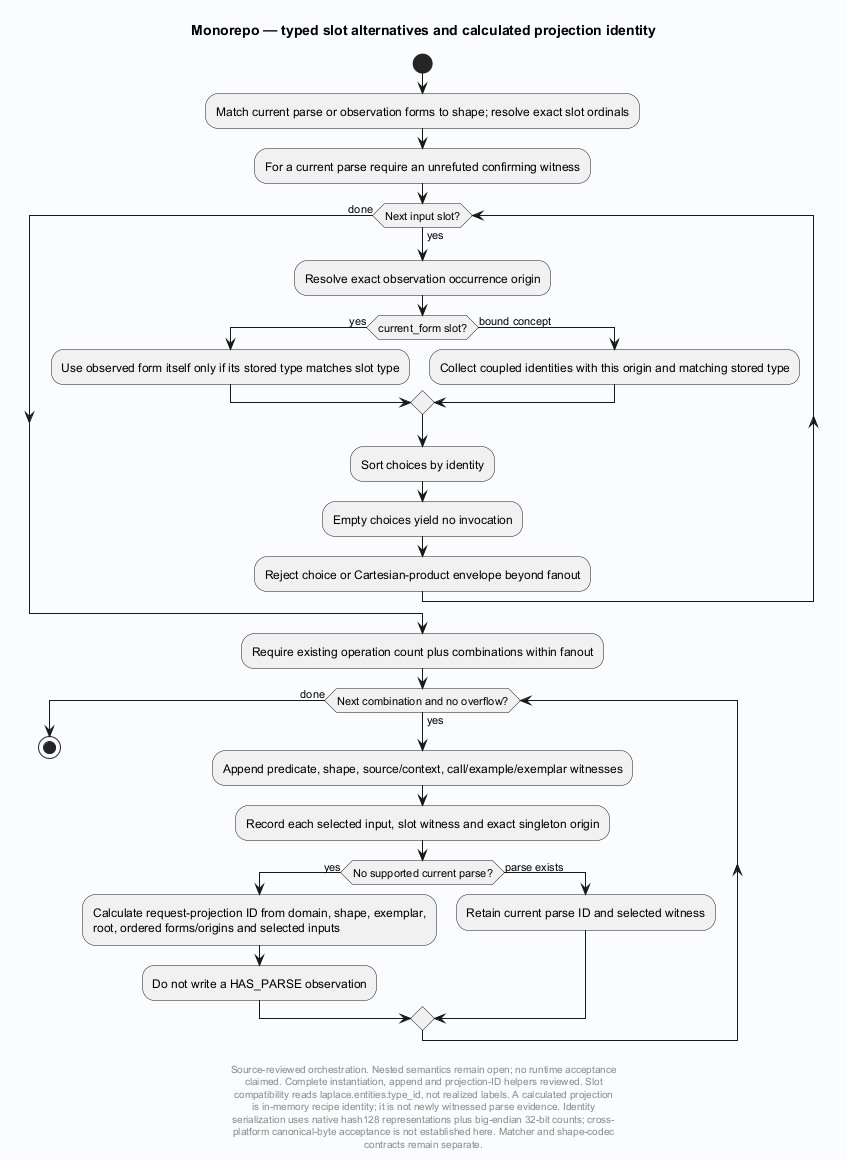

The diagram above was rendered by PlantUML. Its source (embedded in the PNG):
@startuml
' Evidence: Laplace/extension/laplace_substrate/src/prompt_intent.h SHA256 f2d85b0c48eab2623c04dac27f646c781668dc586e22868cde3cd75bb3c5ebfe
' Evidence: Laplace/extension/laplace_substrate/src/task_shape.c SHA256 7ee11894ae99662225e4d39130b8db1580298087d8c2bf3dfa3431d03ce4e638
' Evidence: Laplace/engine/core/src/sql_catalog.def SHA256 065ad0ce0f1aa89793cedf3ed1ee1ff198651b3d2db1650a0ca2d819d6267176
skinparam backgroundColor #FAFCFF
skinparam shadowing false
skinparam defaultFontName SansSerif
title Monorepo — typed slot alternatives and calculated projection identity
start
:Match current parse or observation forms to shape; resolve exact slot ordinals;
:For a current parse require an unrefuted confirming witness;
while (Next input slot?) is (yes)
 :Resolve exact observation occurrence origin;
 if (current_form slot?) then (yes)
  :Use observed form itself only if its stored type matches slot type;
 else (bound concept)
  :Collect coupled identities with this origin and matching stored type;
 endif
 :Sort choices by identity;
 :Empty choices yield no invocation;
 :Reject choice or Cartesian-product envelope beyond fanout;
endwhile (done)
:Require existing operation count plus combinations within fanout;
while (Next combination and no overflow?) is (yes)
 :Append predicate, shape, source/context, call/example/exemplar witnesses;
 :Record each selected input, slot witness and exact singleton origin;
 if (No supported current parse?) then (yes)
  :Calculate request-projection ID from domain, shape, exemplar,
root, ordered forms/origins and selected inputs;
  :Do not write a HAS_PARSE observation;
 else (parse exists)
  :Retain current parse ID and selected witness;
 endif
endwhile (done)
stop
footer
Source-reviewed orchestration. Nested semantics remain open; no runtime acceptance
claimed. Complete instantiation, append and projection-ID helpers reviewed. Slot
compatibility reads laplace.entities.type_id, not realized labels. A calculated projection
is in-memory recipe identity; it is not newly witnessed parse evidence. Identity
serialization uses native hash128 representations plus big-endian 32-bit counts; cross-
platform canonical-byte acceptance is not established here. Matcher and shape-codec
contracts remain separate.
end footer

@enduml